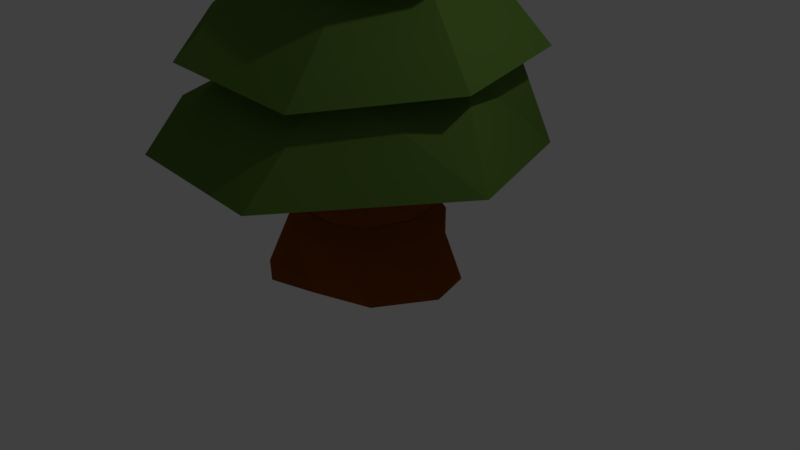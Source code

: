 # Source: Spruce.blend  (saved by Blender 2.78.0; exported with 4.5.12 LTS)
import bpy
from mathutils import Matrix  # noqa: F401  (used for matrix-valued properties, if any)

bpy.ops.wm.read_factory_settings(use_empty=True)
scene = bpy.context.scene
scene.name = 'Scene'

# ---- collections
col_collection_1 = bpy.data.collections.new('Collection 1'); scene.collection.children.link(col_collection_1)

# ---- materials (node trees are filled in below, after node groups)
mat_material_007 = bpy.data.materials.new('Material.007')
mat_material_007.alpha_threshold = 0.0
mat_material_007.use_transparent_shadow = False
mat_material_007.diffuse_color = (0.2831, 0.07421, 0.01033, 1.0)
mat_material_007.roughness = 0.5
mat_material_001 = bpy.data.materials.new('Material.001')
mat_material_001.alpha_threshold = 0.0
mat_material_001.use_transparent_shadow = False
mat_material_001.diffuse_color = (0.107, 0.2016, 0.0356, 1.0)
mat_material_001.roughness = 0.5
mat_material_001.specular_intensity = 0.2671

# ---- material node trees

# ---- world
world_world = bpy.data.worlds.new('World'); scene.world = world_world
world_world.color = (0.05088, 0.05088, 0.05088)
world_world.use_sun_shadow = False
world_world.sun_shadow_jitter_overblur = 0.0
world_world.cycles.sampling_method = 'MANUAL'

# ---- cameras
cam_camera = bpy.data.cameras.new('Camera')
cam_camera.clip_end = 100.0
cam_camera.lens = 35.0
cam_camera.sensor_width = 32.0
cam_camera.sensor_height = 18.0
cam_camera.ortho_scale = 7.314
cam_camera.dof.focus_distance = 0.0
cam_camera.dof.aperture_fstop = 128.0

# ---- lights
light_lamp = bpy.data.lights.new('Lamp', 'POINT')
light_lamp.transmission_factor = 0.0
light_lamp.cutoff_distance = 30.0
light_lamp.energy = 100.0
light_lamp.shadow_buffer_clip_start = 1.001
light_lamp.shadow_soft_size = 0.1
light_lamp.shadow_maximum_resolution = 0.006
light_lamp.use_absolute_resolution = True

# ---- meshes
me_cylinder_001 = bpy.data.meshes.new('Cylinder.001')
me_cylinder_001.from_pydata([(0.003283, 1.0, -0.004993), (0.02446, 0.785, 1.654), (0.5325, 0.8363, -0.01028), (0.4112, 0.7058, 1.66), (0.8917, 0.4145, -0.01329), (0.5585, 0.4113, 1.67), (0.9669, -0.1189, -0.008597), (0.6432, -0.008177, 1.623), (0.7424, -0.6443, -0.01707), (0.5182, -0.302, 1.664), (0.2863, -0.9333, -0.0008761), (0.3407, -0.5071, 1.611), (-0.3057, -0.9277, -0.0029), (-0.1018, -0.6411, 1.606), (-0.7797, -0.6231, -0.0029), (-0.4459, -0.4477, 1.605), (-1.005, -0.1173, 0.01299), (-0.6387, -0.06918, 1.6), (-0.9067, 0.4484, 0.01112), (-0.5607, 0.4155, 1.603), (-0.525, 0.8566, 0.01274), (-0.3762, 0.6358, 1.664), (-0.03903, 0.2988, 3.342), (0.1138, 0.216, 3.243), (0.4305, 0.2435, 3.062), (0.3565, 0.02698, 3.0), (0.3095, -0.2589, 3.057), (0.1567, -0.382, 3.019), (-0.1756, -0.3402, 3.016), (-0.3047, -0.238, 3.015), (-0.3733, 0.05633, 3.011), (-0.3166, 0.1726, 3.131), (-0.1522, 0.1353, 3.213)], [], [(0, 1, 3, 2), (2, 3, 5, 4), (4, 5, 7, 6), (6, 7, 9, 8), (8, 9, 11, 10), (10, 11, 13, 12), (12, 13, 15, 14), (14, 15, 17, 16), (16, 17, 19, 18), (7, 5, 24, 25), (18, 19, 21, 20), (20, 21, 1, 0), (0, 2, 4, 6, 8, 10, 12, 14, 16, 18, 20), (1, 21, 32, 22), (5, 3, 23, 24), (21, 19, 31, 32), (19, 17, 30, 31), (17, 15, 29, 30), (15, 13, 28, 29), (13, 11, 27, 28), (11, 9, 26, 27), (9, 7, 25, 26), (3, 1, 22, 23), (23, 22, 32, 31, 30, 29, 28, 27, 26, 25, 24)])
_uv = me_cylinder_001.uv_layers.new(name='UVMap')
_uv.uv.foreach_set('vector', [0.0, 0.0, 0.0, 0.0, 0.0, 0.0, 0.0, 0.0, 0.0, 0.0, 0.0, 0.0, 0.0, 0.0, 0.0, 0.0, 0.0, 0.0, 0.0, 0.0, 0.0, 0.0, 0.0, 0.0, 0.0, 0.0, 0.0, 0.0, 0.0, 0.0, 0.0, 0.0, 0.0, 0.0, 0.0, 0.0, 0.0, 0.0, 0.0, 0.0, 0.0, 0.0, 0.0, 0.0, 0.0, 0.0, 0.0, 0.0, 0.0, 0.0, 0.0, 0.0, 0.0, 0.0, 0.0, 0.0, 0.0, 0.0, 0.0, 0.0, 0.0, 0.0, 0.0, 0.0, 0.0, 0.0, 0.0, 0.0, 0.0, 0.0, 0.0, 0.0, 0.0, 0.0, 0.0, 0.0, 0.0, 0.0, 0.0, 0.0, 0.0, 0.0, 0.0, 0.0, 0.0, 0.0, 0.0, 0.0, 0.0, 0.0, 0.0, 0.0, 0.0, 0.0, 0.0, 0.0, 0.0, 0.0, 0.0, 0.0, 0.0, 0.0, 0.0, 0.0, 0.0, 0.0, 0.0, 0.0, 0.0, 0.0, 0.0, 0.0, 0.0, 0.0, 0.0, 0.0, 0.0, 0.0, 0.0, 0.0, 0.0, 0.0, 0.0, 0.0, 0.0, 0.0, 0.0, 0.0, 0.0, 0.0, 0.0, 0.0, 0.0, 0.0, 0.0, 0.0, 0.0, 0.0, 0.0, 0.0, 0.0, 0.0, 0.0, 0.0, 0.0, 0.0, 0.0, 0.0, 0.0, 0.0, 0.0, 0.0, 0.0, 0.0, 0.0, 0.0, 0.0, 0.0, 0.0, 0.0, 0.0, 0.0, 0.0, 0.0, 0.0, 0.0, 0.0, 0.0, 0.0, 0.0, 0.0, 0.0, 0.0, 0.0, 0.0, 0.0, 0.0, 0.0, 0.0, 0.0, 0.0, 0.0, 0.0, 0.0, 0.0, 0.0, 0.0, 0.0, 0.0, 0.0, 0.0, 0.0, 0.0, 0.0, 0.0, 0.0, 0.0, 0.0, 0.0, 0.0, 0.0, 0.0, 0.0, 0.0, 0.0, 0.0, 0.0, 0.0, 0.0, 0.0, 0.0, 0.0, 0.0, 0.0, 0.0, 0.0, 0.0, 0.0, 0.0, 0.0])
me_cylinder_001.materials.append(mat_material_007)
me_cylinder_001.use_remesh_preserve_volume = False
me_cylinder_001.use_remesh_preserve_attributes = False
me_cylinder_001.use_mirror_vertex_groups = False
me_cylinder_001.update()
me_cylinder_008 = bpy.data.meshes.new('Cylinder.008')
me_cylinder_008.from_pydata([(-0.563, 5.288, 14.81), (-0.563, 2.244, 16.64), (4.108, 3.469, 14.43), (1.729, 1.141, 16.64), (4.778, -2.016, 14.43), (2.294, -1.339, 16.64), (0.8456, -6.741, 14.43), (0.7087, -3.327, 16.64), (-3.155, -5.326, 14.43), (-1.835, -3.327, 16.64), (-6.548, -2.016, 14.43), (-2.787, -1.339, 16.64), (-4.797, 3.006, 13.8), (-2.854, 1.141, 16.64), (-0.5762, 8.572, 11.9), (-0.5762, 3.859, 14.35), (6.79, 4.131, 11.3), (2.971, 2.151, 14.35), (7.819, -4.26, 11.3), (3.848, -1.688, 14.35), (1.605, -10.05, 11.3), (1.393, -4.767, 14.35), (-4.59, -7.861, 11.3), (-2.545, -4.767, 14.35), (-9.843, -2.737, 11.3), (-4.019, -1.688, 14.35), (-7.132, 5.038, 10.32), (-4.124, 2.151, 14.35), (-8.372, 8.387, 8.324), (-4.406, 3.772, 11.48), (1.08, 11.57, 7.375), (0.5057, 5.011, 11.3), (9.242, 4.1, 7.931), (4.594, 1.971, 11.86), (9.436, -8.06, 7.577), (4.781, -3.059, 11.5), (1.526, -11.0, 7.375), (0.925, -6.291, 11.3), (-7.929, -10.29, 7.375), (-3.109, -4.486, 11.3), (-11.82, -0.4545, 7.294), (-6.442, -0.8129, 11.72), (-16.74, 2.291, 4.151), (-8.378, -0.8328, 7.732), (-11.9, 11.86, 3.276), (-5.578, 5.486, 7.732), (3.512, 14.06, 4.533), (0.9803, 7.168, 8.989), (15.42, 3.509, 4.15), (6.358, 2.947, 8.606), (15.32, -7.219, 3.462), (6.505, -3.999, 8.934), (3.293, -16.94, 3.276), (1.275, -6.708, 7.732), (-10.16, -12.44, 2.916), (-5.312, -7.03, 7.732), (22.71, 9.331, -1.304), (10.49, 4.762, 4.157), (22.56, -10.21, -2.638), (9.47, -3.952, 4.157), (2.865, -21.09, -2.638), (1.681, -9.891, 4.157), (-13.17, -15.41, -2.536), (-5.485, -8.459, 4.157), (-20.78, 4.284, -2.638), (-9.482, 1.967, 4.157), (-11.22, 19.62, -3.296), (-5.956, 6.72, 4.157), (4.64, 23.39, -1.975), (3.892, 10.72, 4.157), (6.499, -25.63, -8.61), (3.424, -15.18, -2.064), (-10.73, -19.31, -10.21), (-9.72, -12.6, -2.064), (-24.93, 5.179, -7.914), (-15.62, 0.7759, -2.064), (-11.34, 25.18, -8.366), (-9.697, 13.15, -2.064), (7.569, 26.57, -7.881), (3.532, 15.97, -2.064), (26.12, 13.17, -8.193), (7.051, 6.113, -2.064), (23.85, -15.34, -9.718), (14.05, -6.745, -2.064)], [], [(0, 1, 3, 2), (2, 3, 5, 4), (4, 5, 7, 6), (6, 7, 9, 8), (8, 9, 11, 10), (3, 1, 13, 11, 9, 7, 5), (10, 11, 13, 12), (12, 13, 1, 0), (0, 2, 4, 6, 8, 10, 12), (14, 15, 17, 16), (16, 17, 19, 18), (18, 19, 21, 20), (20, 21, 23, 22), (22, 23, 25, 24), (17, 15, 27, 25, 23, 21, 19), (24, 25, 27, 26), (26, 27, 15, 14), (14, 16, 18, 20, 22, 24, 26), (28, 29, 31, 30), (30, 31, 33, 32), (32, 33, 35, 34), (34, 35, 37, 36), (36, 37, 39, 38), (31, 29, 41, 39, 37, 35, 33), (38, 39, 41, 40), (40, 41, 29, 28), (28, 30, 32, 34, 36, 38, 40), (42, 43, 45, 44), (44, 45, 47, 46), (46, 47, 49, 48), (48, 49, 51, 50), (50, 51, 53, 52), (45, 43, 55, 53, 51, 49, 47), (52, 53, 55, 54), (54, 55, 43, 42), (42, 44, 46, 48, 50, 52, 54), (56, 57, 59, 58), (58, 59, 61, 60), (60, 61, 63, 62), (62, 63, 65, 64), (64, 65, 67, 66), (59, 57, 69, 67, 65, 63, 61), (66, 67, 69, 68), (68, 69, 57, 56), (56, 58, 60, 62, 64, 66, 68), (70, 71, 73, 72), (72, 73, 75, 74), (74, 75, 77, 76), (76, 77, 79, 78), (78, 79, 81, 80), (73, 71, 83, 81, 79, 77, 75), (80, 81, 83, 82), (82, 83, 71, 70), (70, 72, 74, 76, 78, 80, 82)])
_uv = me_cylinder_008.uv_layers.new(name='UVMap')
_uv.uv.foreach_set('vector', [0.0, 0.0, 1.0, 0.0, 1.0, 1.0, 0.0, 1.0, 0.0, 0.0, 1.0, 0.0, 1.0, 1.0, 0.0, 1.0, 0.0, 0.0, 1.0, 0.0, 1.0, 1.0, 0.0, 1.0, 0.0, 0.0, 1.0, 0.0, 1.0, 1.0, 0.0, 1.0, 0.0, 0.0, 1.0, 0.0, 1.0, 1.0, 0.0, 1.0, 0.5, 1.0, 0.8909, 0.8117, 0.9875, 0.3887, 0.7169, 0.04952, 0.2831, 0.04952, 0.01254, 0.3887, 0.1091, 0.8117, 0.0, 0.0, 1.0, 0.0, 1.0, 1.0, 0.0, 1.0, 0.0, 0.0, 1.0, 0.0, 1.0, 1.0, 0.0, 1.0, 0.5, 1.0, 0.8909, 0.8117, 0.9875, 0.3887, 0.7169, 0.04952, 0.2831, 0.04952, 0.01254, 0.3887, 0.1091, 0.8117, 0.0, 0.0, 1.0, 0.0, 1.0, 1.0, 0.0, 1.0, 0.0, 0.0, 1.0, 0.0, 1.0, 1.0, 0.0, 1.0, 0.0, 0.0, 1.0, 0.0, 1.0, 1.0, 0.0, 1.0, 0.0, 0.0, 1.0, 0.0, 1.0, 1.0, 0.0, 1.0, 0.0, 0.0, 1.0, 0.0, 1.0, 1.0, 0.0, 1.0, 0.5, 1.0, 0.8909, 0.8117, 0.9875, 0.3887, 0.7169, 0.04952, 0.2831, 0.04952, 0.01254, 0.3887, 0.1091, 0.8117, 0.0, 0.0, 1.0, 0.0, 1.0, 1.0, 0.0, 1.0, 0.0, 0.0, 1.0, 0.0, 1.0, 1.0, 0.0, 1.0, 0.5, 1.0, 0.8909, 0.8117, 0.9875, 0.3887, 0.7169, 0.04952, 0.2831, 0.04952, 0.01254, 0.3887, 0.1091, 0.8117, 0.0, 0.0, 1.0, 0.0, 1.0, 1.0, 0.0, 1.0, 0.0, 0.0, 1.0, 0.0, 1.0, 1.0, 0.0, 1.0, 0.0, 0.0, 1.0, 0.0, 1.0, 1.0, 0.0, 1.0, 0.0, 0.0, 1.0, 0.0, 1.0, 1.0, 0.0, 1.0, 0.0, 0.0, 1.0, 0.0, 1.0, 1.0, 0.0, 1.0, 0.5, 1.0, 0.8909, 0.8117, 0.9875, 0.3887, 0.7169, 0.04952, 0.2831, 0.04952, 0.01254, 0.3887, 0.1091, 0.8117, 0.0, 0.0, 1.0, 0.0, 1.0, 1.0, 0.0, 1.0, 0.0, 0.0, 1.0, 0.0, 1.0, 1.0, 0.0, 1.0, 0.5, 1.0, 0.8909, 0.8117, 0.9875, 0.3887, 0.7169, 0.04952, 0.2831, 0.04952, 0.01254, 0.3887, 0.1091, 0.8117, 0.0, 0.0, 1.0, 0.0, 1.0, 1.0, 0.0, 1.0, 0.0, 0.0, 1.0, 0.0, 1.0, 1.0, 0.0, 1.0, 0.0, 0.0, 1.0, 0.0, 1.0, 1.0, 0.0, 1.0, 0.0, 0.0, 1.0, 0.0, 1.0, 1.0, 0.0, 1.0, 0.0, 0.0, 1.0, 0.0, 1.0, 1.0, 0.0, 1.0, 0.5, 1.0, 0.8909, 0.8117, 0.9875, 0.3887, 0.7169, 0.04952, 0.2831, 0.04952, 0.01254, 0.3887, 0.1091, 0.8117, 0.0, 0.0, 1.0, 0.0, 1.0, 1.0, 0.0, 1.0, 0.0, 0.0, 1.0, 0.0, 1.0, 1.0, 0.0, 1.0, 0.5, 1.0, 0.8909, 0.8117, 0.9875, 0.3887, 0.7169, 0.04952, 0.2831, 0.04952, 0.01254, 0.3887, 0.1091, 0.8117, 0.0, 0.0, 1.0, 0.0, 1.0, 1.0, 0.0, 1.0, 0.0, 0.0, 1.0, 0.0, 1.0, 1.0, 0.0, 1.0, 0.0, 0.0, 1.0, 0.0, 1.0, 1.0, 0.0, 1.0, 0.0, 0.0, 1.0, 0.0, 1.0, 1.0, 0.0, 1.0, 0.0, 0.0, 1.0, 0.0, 1.0, 1.0, 0.0, 1.0, 0.5, 1.0, 0.8909, 0.8117, 0.9875, 0.3887, 0.7169, 0.04952, 0.2831, 0.04952, 0.01254, 0.3887, 0.1091, 0.8117, 0.0, 0.0, 1.0, 0.0, 1.0, 1.0, 0.0, 1.0, 0.0, 0.0, 1.0, 0.0, 1.0, 1.0, 0.0, 1.0, 0.5, 1.0, 0.8909, 0.8117, 0.9875, 0.3887, 0.7169, 0.04952, 0.2831, 0.04952, 0.01254, 0.3887, 0.1091, 0.8117, 0.0, 0.0, 1.0, 0.0, 1.0, 1.0, 0.0, 1.0, 0.0, 0.0, 1.0, 0.0, 1.0, 1.0, 0.0, 1.0, 0.0, 0.0, 1.0, 0.0, 1.0, 1.0, 0.0, 1.0, 0.0, 0.0, 1.0, 0.0, 1.0, 1.0, 0.0, 1.0, 0.0, 0.0, 1.0, 0.0, 1.0, 1.0, 0.0, 1.0, 0.5, 1.0, 0.8909, 0.8117, 0.9875, 0.3887, 0.7169, 0.04952, 0.2831, 0.04952, 0.01254, 0.3887, 0.1091, 0.8117, 0.0, 0.0, 1.0, 0.0, 1.0, 1.0, 0.0, 1.0, 0.0, 0.0, 1.0, 0.0, 1.0, 1.0, 0.0, 1.0, 0.5, 1.0, 0.8909, 0.8117, 0.9875, 0.3887, 0.7169, 0.04952, 0.2831, 0.04952, 0.01254, 0.3887, 0.1091, 0.8117])
me_cylinder_008.materials.append(mat_material_001)
me_cylinder_008.use_remesh_preserve_volume = False
me_cylinder_008.use_remesh_preserve_attributes = False
me_cylinder_008.use_mirror_vertex_groups = False
me_cylinder_008.update()
me_cylinder = bpy.data.meshes.new('Cylinder')
me_cylinder.from_pydata([(0.0, 1.356, -1.148), (0.0, 1.0, -0.6975), (0.5406, 0.8413, -1.148), (0.5406, 0.8413, -0.6975), (1.236, 0.4154, -1.148), (0.9096, 0.4154, -0.6975), (1.392, -0.1423, -1.148), (0.9898, -0.1423, -0.6975), (0.981, -0.8464, -1.148), (0.7557, -0.6549, -0.6975), (0.2817, -1.151, -1.121), (0.2817, -0.9595, -0.6975), (-0.2817, -1.322, -1.121), (-0.2817, -0.9595, -0.6975), (-0.7557, -1.017, -1.148), (-0.7557, -0.6549, -0.6975), (-1.27, -0.1423, -1.148), (-0.9898, -0.1423, -0.6975), (-1.19, 0.4154, -1.148), (-0.9096, 0.4154, -0.6975), (-0.5406, 1.197, -1.148), (-0.5406, 0.8413, -0.6975), (0.4557, 0.7091, -0.5257), (-5.449e-09, 0.8429, -0.5257), (0.7667, 0.3501, -0.5257), (0.8343, -0.12, -0.5257), (0.637, -0.552, -0.5257), (0.2375, -0.8087, -0.5257), (-0.2375, -0.8087, -0.5257), (-0.637, -0.552, -0.5257), (-0.8343, -0.12, -0.5257), (-0.7667, 0.3501, -0.5257), (-0.4557, 0.7091, -0.5257), (0.4557, 0.7091, -0.5257), (-5.449e-09, 0.8429, -0.5257), (0.7667, 0.3501, -0.5257), (0.8343, -0.12, -0.5257), (0.637, -0.552, -0.5257), (0.2375, -0.8087, -0.5257), (-0.2375, -0.8087, -0.5257), (-0.637, -0.552, -0.5257), (-0.8343, -0.12, -0.5257), (-0.7667, 0.3501, -0.5257), (-0.4557, 0.7091, -0.5257)], [], [(0, 1, 3, 2), (2, 3, 5, 4), (4, 5, 7, 6), (6, 7, 9, 8), (8, 9, 11, 10), (10, 11, 13, 12), (12, 13, 15, 14), (14, 15, 17, 16), (16, 17, 19, 18), (15, 13, 28, 29), (18, 19, 21, 20), (20, 21, 1, 0), (0, 2, 4, 6, 8, 10, 12, 14, 16, 18, 20), (23, 32, 43, 34), (13, 11, 27, 28), (11, 9, 26, 27), (9, 7, 25, 26), (3, 1, 23, 22), (7, 5, 24, 25), (1, 21, 32, 23), (5, 3, 22, 24), (21, 19, 31, 32), (19, 17, 30, 31), (17, 15, 29, 30), (22, 23, 34, 33), (30, 29, 40, 41), (27, 26, 37, 38), (24, 22, 33, 35), (31, 30, 41, 42), (28, 27, 38, 39), (25, 24, 35, 36), (32, 31, 42, 43), (29, 28, 39, 40), (26, 25, 36, 37), (33, 34, 43, 42, 41, 40, 39, 38, 37, 36, 35)])
_uv = me_cylinder.uv_layers.new(name='UVMap')
_uv.uv.foreach_set('vector', [0.0, 0.0, 1.0, 0.0, 1.0, 1.0, 0.0, 1.0, 0.0, 0.0, 1.0, 0.0, 1.0, 1.0, 0.0, 1.0, 0.0, 0.0, 1.0, 0.0, 1.0, 1.0, 0.0, 1.0, 0.0, 0.0, 1.0, 0.0, 1.0, 1.0, 0.0, 1.0, 0.0, 0.0, 1.0, 0.0, 1.0, 1.0, 0.0, 1.0, 0.0, 0.0, 1.0, 0.0, 1.0, 1.0, 0.0, 1.0, 0.0, 0.0, 1.0, 0.0, 1.0, 1.0, 0.0, 1.0, 0.0, 0.0, 1.0, 0.0, 1.0, 1.0, 0.0, 1.0, 0.0, 0.0, 1.0, 0.0, 1.0, 1.0, 0.0, 1.0, 0.0, 0.0, 1.0, 0.0, 1.0, 1.0, 0.0, 1.0, 0.0, 0.0, 1.0, 0.0, 1.0, 1.0, 0.0, 1.0, 0.0, 0.0, 1.0, 0.0, 1.0, 1.0, 0.0, 1.0, 0.5, 1.0, 0.7703, 0.9206, 0.9548, 0.7077, 0.9949, 0.4288, 0.8779, 0.1726, 0.6409, 0.02025, 0.3591, 0.02025, 0.1221, 0.1726, 0.005089, 0.4288, 0.04518, 0.7077, 0.2297, 0.9206, 0.0, 0.0, 1.0, 0.0, 1.0, 1.0, 0.0, 1.0, 0.0, 0.0, 1.0, 0.0, 1.0, 1.0, 0.0, 1.0, 0.0, 0.0, 1.0, 0.0, 1.0, 1.0, 0.0, 1.0, 0.0, 0.0, 1.0, 0.0, 1.0, 1.0, 0.0, 1.0, 0.0, 0.0, 1.0, 0.0, 1.0, 1.0, 0.0, 1.0, 0.0, 0.0, 1.0, 0.0, 1.0, 1.0, 0.0, 1.0, 0.0, 0.0, 1.0, 0.0, 1.0, 1.0, 0.0, 1.0, 0.0, 0.0, 1.0, 0.0, 1.0, 1.0, 0.0, 1.0, 0.0, 0.0, 1.0, 0.0, 1.0, 1.0, 0.0, 1.0, 0.0, 0.0, 1.0, 0.0, 1.0, 1.0, 0.0, 1.0, 0.0, 0.0, 1.0, 0.0, 1.0, 1.0, 0.0, 1.0, 0.0, 0.0, 1.0, 0.0, 1.0, 1.0, 0.0, 1.0, 0.0, 0.0, 1.0, 0.0, 1.0, 1.0, 0.0, 1.0, 0.0, 0.0, 1.0, 0.0, 1.0, 1.0, 0.0, 1.0, 0.0, 0.0, 1.0, 0.0, 1.0, 1.0, 0.0, 1.0, 0.0, 0.0, 1.0, 0.0, 1.0, 1.0, 0.0, 1.0, 0.0, 0.0, 1.0, 0.0, 1.0, 1.0, 0.0, 1.0, 0.0, 0.0, 1.0, 0.0, 1.0, 1.0, 0.0, 1.0, 0.0, 0.0, 1.0, 0.0, 1.0, 1.0, 0.0, 1.0, 0.0, 0.0, 1.0, 0.0, 1.0, 1.0, 0.0, 1.0, 0.0, 0.0, 1.0, 0.0, 1.0, 1.0, 0.0, 1.0, 0.5, 1.0, 0.7703, 0.9206, 0.9548, 0.7077, 0.9949, 0.4288, 0.8779, 0.1726, 0.6409, 0.02025, 0.3591, 0.02025, 0.1221, 0.1726, 0.005089, 0.4288, 0.04518, 0.7077, 0.2297, 0.9206])
me_cylinder.materials.append(mat_material_007)
me_cylinder.use_remesh_preserve_volume = False
me_cylinder.use_remesh_preserve_attributes = False
me_cylinder.use_mirror_vertex_groups = False
me_cylinder.update()

# ---- objects
ob_stumpextension = bpy.data.objects.new('StumpExtension', me_cylinder_001)
ob_branches = bpy.data.objects.new('Branches', me_cylinder_008)
ob_stump = bpy.data.objects.new('Stump', me_cylinder)
ob_lamp = bpy.data.objects.new('Lamp', light_lamp)
ob_camera = bpy.data.objects.new('Camera', cam_camera)

# ---- transforms, parenting, visibility, modifiers, constraints
ob_stumpextension.location = (0.0009201, -0.007814, 0.7997)
ob_stumpextension.scale = (0.8521, 0.8521, 0.6036)
ob_stumpextension.lineart.crease_threshold = 0.0
ob_branches.location = (0.1144, 0.08389, 3.178)
ob_branches.rotation_euler = (0.0, 0.0, -3.223)
ob_branches.scale = (0.09729, 0.09852, 0.1744)
ob_branches.lineart.crease_threshold = 0.0
ob_stump.location = (0.0, 0.0, 1.475)
ob_stump.scale = (1.0, 1.0, 1.296)
ob_stump.lineart.crease_threshold = 0.0
ob_lamp.location = (4.076, 1.005, 6.487)
ob_lamp.rotation_euler = (0.6503, 0.05522, 1.866)
ob_lamp.lock_rotations_4d = False
ob_lamp.empty_display_type = 'ARROWS'
ob_lamp.color = (0.0, 0.0, 0.0, 0.0)
ob_lamp.lineart.crease_threshold = 0.0
ob_camera.location = (7.481, -6.508, 5.344)
ob_camera.rotation_euler = (1.109, 0.0, 0.8149)
ob_camera.lock_rotations_4d = False
ob_camera.empty_display_type = 'ARROWS'
ob_camera.color = (0.0, 0.0, 0.0, 0.0)
ob_camera.display_type = 'WIRE'
ob_camera.lineart.crease_threshold = 0.0

# ---- collection membership
col_collection_1.objects.link(ob_stumpextension)
col_collection_1.objects.link(ob_branches)
col_collection_1.objects.link(ob_stump)
col_collection_1.objects.link(ob_lamp)
col_collection_1.objects.link(ob_camera)

# ---- scene / render settings (as saved in the file)
scene.camera = ob_camera
scene.frame_start = 1; scene.frame_end = 250; scene.frame_set(1)
scene.render.engine = 'BLENDER_EEVEE_NEXT'
scene.render.resolution_percentage = 50
scene.render.dither_intensity = 0.0
scene.cycles.use_denoising = False
scene.cycles.samples = 128
scene.cycles.sampling_pattern = 'TABULATED_SOBOL'
scene.cycles.light_sampling_threshold = 0.0
scene.cycles.use_adaptive_sampling = False
scene.cycles.use_light_tree = False
scene.cycles.blur_glossy = 0.0
scene.cycles.sample_clamp_indirect = 0.0
scene.view_settings.view_transform = 'Standard'
bpy.context.view_layer.update()
